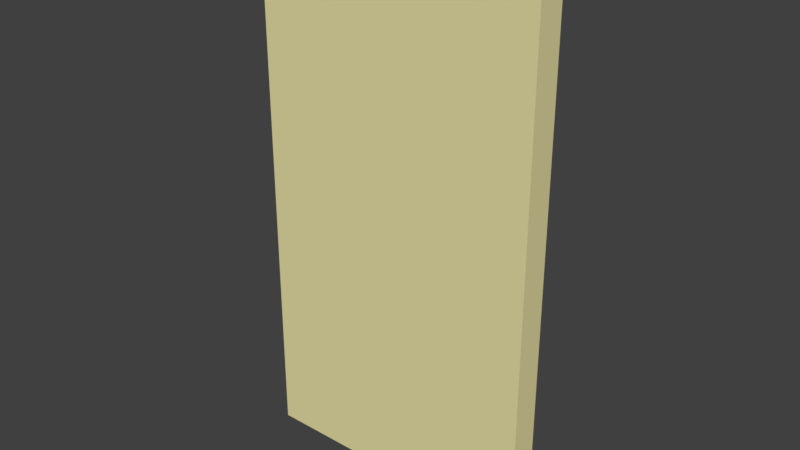 # Source: wall_door.blend  (saved by Blender 2.79.0; exported with 4.5.12 LTS)
import bpy
from mathutils import Matrix  # noqa: F401  (used for matrix-valued properties, if any)

bpy.ops.wm.read_factory_settings(use_empty=True)
scene = bpy.context.scene
scene.name = 'Scene'

# ---- collections
col_collection_1 = bpy.data.collections.new('Collection 1'); scene.collection.children.link(col_collection_1)

# ---- materials (node trees are filled in below, after node groups)
mat_material = bpy.data.materials.new('Material')
mat_material.alpha_threshold = 0.0
mat_material.use_transparent_shadow = False
mat_material.diffuse_color = (0.8, 0.7377, 0.3771, 1.0)
mat_material.roughness = 0.5

# ---- material node trees

# ---- world
world_world = bpy.data.worlds.new('World'); scene.world = world_world
world_world.color = (0.05088, 0.05088, 0.05088)
world_world.use_sun_shadow = False
world_world.sun_shadow_jitter_overblur = 0.0
world_world.cycles.sampling_method = 'MANUAL'

# ---- meshes
me_cube_002 = bpy.data.meshes.new('Cube.002')
me_cube_002.from_pydata([(-1.0, -1.0, -1.0), (-1.0, -1.0, 1.0), (-1.0, 1.0, -1.0), (-1.0, 1.0, 1.0), (1.0, -1.0, -1.0), (1.0, -1.0, 1.0), (1.0, 1.0, -1.0), (1.0, 1.0, 1.0)], [], [(0, 1, 3, 2), (2, 3, 7, 6), (6, 7, 5, 4), (4, 5, 1, 0), (2, 6, 4, 0), (7, 3, 1, 5)])
me_cube_002.materials.append(mat_material)
me_cube_002.use_remesh_preserve_volume = False
me_cube_002.use_remesh_preserve_attributes = False
me_cube_002.use_mirror_vertex_groups = False
me_cube_002.update()

# ---- objects
ob_cube = bpy.data.objects.new('Cube', me_cube_002)

# ---- transforms, parenting, visibility, modifiers, constraints
ob_cube.location = (0.0, 0.0, 1.5)
ob_cube.scale = (0.8, 0.08, 1.5)
ob_cube.lineart.crease_threshold = 0.0

# ---- collection membership
col_collection_1.objects.link(ob_cube)

# ---- scene / render settings (as saved in the file)
scene.frame_start = 1; scene.frame_end = 250; scene.frame_set(4)
scene.render.engine = 'BLENDER_EEVEE_NEXT'
scene.render.resolution_percentage = 50
scene.render.dither_intensity = 0.0
scene.cycles.use_denoising = False
scene.cycles.samples = 128
scene.cycles.sampling_pattern = 'TABULATED_SOBOL'
scene.cycles.use_adaptive_sampling = False
scene.cycles.use_light_tree = False
scene.cycles.blur_glossy = 0.0
scene.cycles.sample_clamp_indirect = 0.0
scene.view_settings.view_transform = 'Standard'
bpy.context.view_layer.update()

# ---- added for rendering (the .blend has no active camera and no usable light): camera, sun
cam_auto = bpy.data.cameras.new('AutoCamera')
cam_auto.lens = 50.0
cam_auto.sensor_width = 36.0
cam_auto.clip_end = 1000.0
ob_auto_camera = bpy.data.objects.new('AutoCamera', cam_auto)
scene.collection.objects.link(ob_auto_camera)
ob_auto_camera.location = (3.14925, -3.77909, 4.0194)
ob_auto_camera.rotation_euler = (1.09748, -7.21219e-08, 0.694738)
scene.camera = ob_auto_camera
light_auto_sun = bpy.data.lights.new('AutoSun', 'SUN')
light_auto_sun.energy = 3.0
light_auto_sun.angle = 0.0523599
ob_auto_sun = bpy.data.objects.new('AutoSun', light_auto_sun)
scene.collection.objects.link(ob_auto_sun)
ob_auto_sun.rotation_euler = (0.872665, 0.174533, 0.523599)
bpy.context.view_layer.update()
